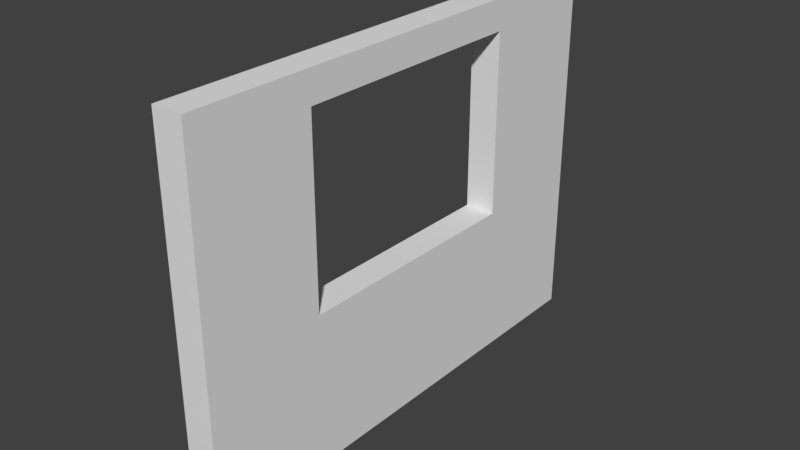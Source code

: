 # Source: SM_Basic_Wall_Window_3x4x0.25.blend  (saved by Blender 2.77.0; exported with 4.5.12 LTS)
import bpy
from mathutils import Matrix  # noqa: F401  (used for matrix-valued properties, if any)

bpy.ops.wm.read_factory_settings(use_empty=True)
scene = bpy.context.scene
scene.name = 'Scene'

# ---- collections
col_collection_1 = bpy.data.collections.new('Collection 1'); scene.collection.children.link(col_collection_1)

# ---- world
world_world = bpy.data.worlds.new('World'); scene.world = world_world
world_world.color = (0.05088, 0.05088, 0.05088)
world_world.use_sun_shadow = False
world_world.sun_shadow_jitter_overblur = 0.0
world_world.cycles.sampling_method = 'MANUAL'

# ---- meshes
me_vert = bpy.data.meshes.new('Vert')
me_vert.from_pydata([(0.0, 0.0, 0.0), (-1.192e-07, 7.105e-15, 3.0), (0.25, -1.49e-08, 1.49e-08), (1.192e-07, 4.0, 0.0), (0.25, -1.49e-08, 3.0), (0.25, 4.0, 1.49e-08), (0.0, 4.0, 3.0), (0.25, 4.0, 3.0), (0.25, -1.49e-08, 1.25), (0.25, -1.49e-08, 2.0), (0.25, -1.49e-08, 2.75), (-2.98e-08, 1.776e-15, 1.25), (-5.96e-08, 3.553e-15, 2.0), (-8.941e-08, 5.329e-15, 2.75), (0.25, 4.0, 2.75), (0.25, 4.0, 2.0), (0.25, 4.0, 1.25), (0.25, 3.0, 1.49e-08), (0.25, 2.0, 1.49e-08), (0.25, 1.0, 1.49e-08), (8.941e-08, 3.0, 0.0), (5.96e-08, 2.0, 0.0), (2.98e-08, 1.0, 0.0), (8.941e-08, 4.0, 1.25), (5.96e-08, 4.0, 2.0), (2.98e-08, 4.0, 2.75), (0.25, 1.0, 3.0), (0.25, 2.0, 3.0), (0.25, 3.0, 3.0), (-2.98e-08, 3.0, 3.0), (-5.96e-08, 2.0, 3.0), (-8.941e-08, 1.0, 3.0), (-5.96e-08, 1.0, 2.75), (-2.98e-08, 1.0, 2.0), (0.0, 1.0, 1.25), (-2.98e-08, 2.0, 2.75), (2.98e-08, 2.0, 1.25), (0.0, 3.0, 2.75), (2.98e-08, 3.0, 2.0), (5.96e-08, 3.0, 1.25), (0.25, 1.0, 1.25), (0.25, 1.0, 2.0), (0.25, 1.0, 2.75), (0.25, 2.0, 1.25), (0.25, 2.0, 2.75), (0.25, 3.0, 1.25), (0.25, 3.0, 2.0), (0.25, 3.0, 2.75)], [], [(14, 25, 6, 7), (26, 31, 1, 4), (20, 3, 5, 17), (47, 14, 7, 28), (11, 0, 2, 8), (39, 23, 3, 20), (11, 34, 22, 0), (34, 36, 21, 22), (36, 39, 20, 21), (1, 31, 32, 13), (13, 32, 33, 12), (12, 33, 34, 11), (31, 30, 35, 32), (32, 42, 41, 33), (35, 44, 42, 32), (30, 29, 37, 35), (37, 47, 44, 35), (38, 46, 47, 37), (29, 6, 25, 37), (37, 25, 24, 38), (38, 24, 23, 39), (1, 13, 10, 4), (13, 12, 9, 10), (12, 11, 8, 9), (10, 42, 26, 4), (42, 44, 27, 26), (44, 47, 28, 27), (2, 19, 40, 8), (8, 40, 41, 9), (9, 41, 42, 10), (19, 18, 43, 40), (39, 45, 46, 38), (36, 43, 45, 39), (18, 17, 45, 43), (34, 40, 43, 36), (33, 41, 40, 34), (17, 5, 16, 45), (45, 16, 15, 46), (46, 15, 14, 47), (0, 22, 19, 2), (22, 21, 18, 19), (21, 20, 17, 18), (7, 6, 29, 28), (28, 29, 30, 27), (27, 30, 31, 26), (5, 3, 23, 16), (16, 23, 24, 15), (15, 24, 25, 14)])
me_vert.use_remesh_preserve_volume = False
me_vert.use_remesh_preserve_attributes = False
me_vert.use_mirror_vertex_groups = False
me_vert.update()

# ---- objects
ob_sm_basic_wall_window_3x4x0_25 = bpy.data.objects.new('SM_Basic_Wall_Window_3x4x0.25', me_vert)

# ---- transforms, parenting, visibility, modifiers, constraints
ob_sm_basic_wall_window_3x4x0_25.location = (0.0, 0.0, 0.0)
ob_sm_basic_wall_window_3x4x0_25.lineart.crease_threshold = 0.0

# ---- collection membership
col_collection_1.objects.link(ob_sm_basic_wall_window_3x4x0_25)

# ---- scene / render settings (as saved in the file)
scene.frame_start = 1; scene.frame_end = 250; scene.frame_set(1)
scene.render.engine = 'BLENDER_EEVEE_NEXT'
scene.render.resolution_percentage = 50
scene.render.dither_intensity = 0.0
scene.cycles.use_denoising = False
scene.cycles.samples = 128
scene.cycles.sampling_pattern = 'TABULATED_SOBOL'
scene.cycles.light_sampling_threshold = 0.0
scene.cycles.use_adaptive_sampling = False
scene.cycles.use_light_tree = False
scene.cycles.blur_glossy = 0.0
scene.cycles.sample_clamp_indirect = 0.0
scene.view_settings.view_transform = 'Standard'
bpy.context.view_layer.update()

# ---- added for rendering (the .blend has no active camera and no usable light): camera, sun
cam_auto = bpy.data.cameras.new('AutoCamera')
cam_auto.lens = 50.0
cam_auto.sensor_width = 36.0
cam_auto.clip_end = 1000.0
ob_auto_camera = bpy.data.objects.new('AutoCamera', cam_auto)
scene.collection.objects.link(ob_auto_camera)
ob_auto_camera.location = (4.7569, -3.55828, 5.20552)
ob_auto_camera.rotation_euler = (1.09748, -7.21219e-08, 0.694738)
scene.camera = ob_auto_camera
light_auto_sun = bpy.data.lights.new('AutoSun', 'SUN')
light_auto_sun.energy = 3.0
light_auto_sun.angle = 0.0523599
ob_auto_sun = bpy.data.objects.new('AutoSun', light_auto_sun)
scene.collection.objects.link(ob_auto_sun)
ob_auto_sun.rotation_euler = (0.872665, 0.174533, 0.523599)
bpy.context.view_layer.update()
